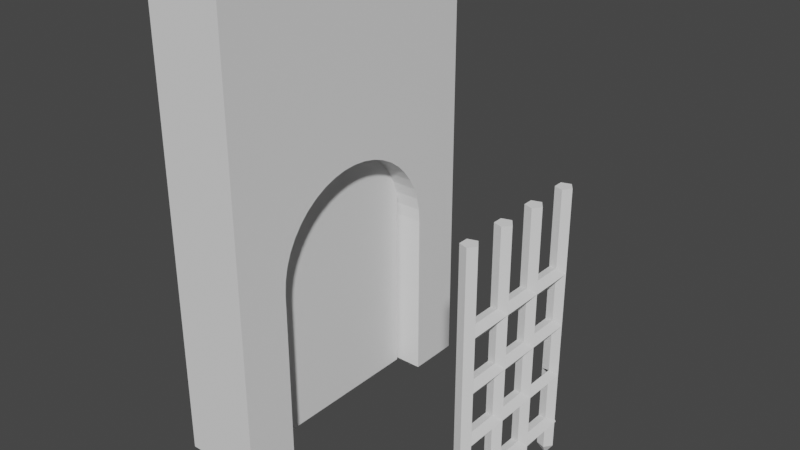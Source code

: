 # Source: Gate.blend  (saved by Blender 3.5.10; exported with 4.5.12 LTS)
import bpy
from mathutils import Matrix  # noqa: F401  (used for matrix-valued properties, if any)

bpy.ops.wm.read_factory_settings(use_empty=True)
scene = bpy.context.scene
scene.name = 'Scene'

# ---- collections
col_collection = bpy.data.collections.new('Collection'); scene.collection.children.link(col_collection)

# ---- world
world_world = bpy.data.worlds.new('World'); scene.world = world_world
world_world.use_nodes = True; world_world.node_tree.nodes.clear()
_N = world_world.node_tree.nodes; _L = world_world.node_tree.links
n0 = _N.new('ShaderNodeOutputWorld'); n0.name = 'World Output'; n0.location = (300, 300)
n1 = _N.new('ShaderNodeBackground'); n1.name = 'Background'; n1.location = (10, 300)
n1.inputs[0].default_value = (0.05088, 0.05088, 0.05088, 1.0)
_L.new(n1.outputs[0], n0.inputs[0])
n0.is_active_output = True
world_world.color = (0.05088, 0.05088, 0.05088)
world_world.use_sun_shadow = False
world_world.sun_shadow_jitter_overblur = 0.0

# ---- meshes
me_cube_001 = bpy.data.meshes.new('Cube.001')
me_cube_001.from_pydata([(-1.0, -1.0, -1.0), (-1.0, 1.0, -1.0), (0.0, 1.11, 14.0), (2.0, -1.0, -1.0), (2.0, 1.0, -1.0), (0.0, 7.89, 14.0), (-1.0, -1.0, 16.0), (2.0, -1.0, 16.0), (1.0, 1.11, 14.0), (-1.0, 8.0, -1.0), (1.0, 7.89, 14.0), (-1.0, 10.0, -1.0), (2.0, 8.0, -1.0), (2.0, 10.0, -1.0), (-1.0, 10.0, 16.0), (2.0, 10.0, 16.0), (-1.0, 4.5, 9.0), (-1.0, 1.0, 5.5), (-1.0, 4.002, 8.964), (-1.0, 3.514, 8.858), (-1.0, 3.046, 8.684), (-1.0, 2.608, 8.444), (-1.0, 2.208, 8.145), (-1.0, 1.855, 7.792), (-1.0, 1.556, 7.392), (-1.0, 1.316, 6.954), (-1.0, 1.142, 6.486), (-1.0, 1.036, 5.998), (2.0, 1.0, 5.5), (2.0, 4.5, 9.0), (2.0, 1.036, 5.998), (2.0, 1.142, 6.486), (2.0, 1.316, 6.954), (2.0, 1.556, 7.392), (2.0, 1.855, 7.792), (2.0, 2.208, 8.145), (2.0, 2.608, 8.444), (2.0, 3.046, 8.684), (2.0, 3.514, 8.858), (2.0, 4.002, 8.964), (-1.0, 8.0, 5.5), (-1.0, 7.964, 5.998), (-1.0, 7.858, 6.486), (-1.0, 7.684, 6.954), (-1.0, 7.444, 7.392), (-1.0, 7.145, 7.792), (-1.0, 6.792, 8.145), (-1.0, 6.392, 8.444), (-1.0, 5.954, 8.684), (-1.0, 5.486, 8.858), (-1.0, 4.998, 8.964), (2.0, 8.0, 5.5), (2.0, 4.998, 8.964), (2.0, 5.486, 8.858), (2.0, 5.954, 8.684), (2.0, 6.392, 8.444), (2.0, 6.792, 8.145), (2.0, 7.145, 7.792), (2.0, 7.444, 7.392), (2.0, 7.684, 6.954), (2.0, 7.858, 6.486), (2.0, 7.964, 5.998), (0.0, 4.5, 9.0), (1.0, 4.5, 9.0), (1.0, 4.002, 8.964), (0.0, 4.002, 8.964), (1.0, 3.514, 8.858), (0.0, 3.514, 8.858), (1.0, 3.046, 8.684), (0.0, 3.046, 8.684), (1.0, 2.608, 8.444), (0.0, 2.608, 8.444), (1.0, 2.208, 8.145), (0.0, 2.208, 8.145), (1.0, 1.855, 7.792), (0.0, 1.855, 7.792), (1.0, 1.556, 7.392), (0.0, 1.556, 7.392), (1.0, 1.316, 6.954), (0.0, 1.316, 6.954), (1.0, 1.142, 6.486), (0.0, 1.142, 6.486), (0.0, 1.11, 6.341), (1.0, 1.11, 6.341), (0.0, 4.998, 8.964), (1.0, 4.998, 8.964), (0.0, 5.486, 8.858), (1.0, 5.486, 8.858), (0.0, 5.954, 8.684), (1.0, 5.954, 8.684), (0.0, 6.392, 8.444), (1.0, 6.392, 8.444), (0.0, 6.792, 8.145), (1.0, 6.792, 8.145), (0.0, 7.145, 7.792), (1.0, 7.145, 7.792), (0.0, 7.444, 7.392), (1.0, 7.444, 7.392), (0.0, 7.684, 6.954), (1.0, 7.684, 6.954), (0.0, 7.858, 6.486), (1.0, 7.858, 6.486), (0.0, 7.89, 6.341), (1.0, 7.89, 6.341)], [], [(1, 17, 28, 4), (1, 4, 3, 0), (11, 14, 15, 13), (0, 6, 14, 11, 9, 40, 41, 42, 43, 44, 45, 46, 47, 48, 49, 50, 16, 18, 19, 20, 21, 22, 23, 24, 25, 26, 27, 17, 1), (3, 7, 6, 0), (14, 6, 7, 15), (11, 13, 12, 9), (12, 51, 40, 9), (51, 12, 13, 15, 7, 3, 4, 28, 30, 31, 32, 33, 34, 35, 36, 37, 38, 39, 29, 52, 53, 54, 55, 56, 57, 58, 59, 60, 61), (63, 29, 39, 64), (18, 16, 62, 65), (64, 39, 38, 66), (19, 18, 65, 67), (66, 38, 37, 68), (20, 19, 67, 69), (68, 37, 36, 70), (21, 20, 69, 71), (70, 36, 35, 72), (22, 21, 71, 73), (72, 35, 34, 74), (23, 22, 73, 75), (74, 34, 33, 76), (24, 23, 75, 77), (76, 33, 32, 78), (25, 24, 77, 79), (78, 32, 31, 80), (26, 25, 79, 81), (80, 31, 30, 27, 26, 81, 82, 83), (27, 30, 28, 17), (16, 50, 84, 62), (85, 52, 29, 63), (50, 49, 86, 84), (87, 53, 52, 85), (86, 49, 48, 88), (89, 54, 53, 87), (48, 47, 90, 88), (91, 55, 54, 89), (47, 46, 92, 90), (93, 56, 55, 91), (46, 45, 94, 92), (95, 57, 56, 93), (45, 44, 96, 94), (97, 58, 57, 95), (44, 43, 98, 96), (99, 59, 58, 97), (43, 42, 100, 98), (101, 60, 59, 99), (102, 100, 42, 41, 61, 60, 101, 103), (61, 41, 40, 51), (102, 5, 2, 82, 81, 79, 77, 75, 73, 71, 69, 67, 65, 62, 84, 86, 88, 90, 92, 94, 96, 98, 100), (103, 10, 5, 102), (80, 83, 8, 10, 103, 101, 99, 97, 95, 93, 91, 89, 87, 85, 63, 64, 66, 68, 70, 72, 74, 76, 78), (82, 2, 8, 83), (10, 8, 2, 5)])
me_cube_001.polygons.foreach_set('material_index', [0, 0, 0, 0, 0, 0, 0, 0, 0, 0, 0, 0, 0, 0, 0, 0, 0, 0, 0, 0, 0, 0, 0, 0, 0, 0, 0, 0, 0, 0, 0, 0, 0, 0, 0, 0, 0, 0, 0, 0, 0, 0, 0, 0, 0, 0, 0, 0, 0, 4, 4, 4, 4, 4])
_uv = me_cube_001.uv_layers.new(name='UVMap')
_uv.uv.foreach_set('vector', [0.375, 0.25, 0.5375, 0.25, 0.5375, 0.5, 0.375, 0.5, 0.125, 0.5, 0.375, 0.5, 0.375, 0.75, 0.125, 0.75, 0.375, 0.25, 0.625, 0.25, 0.625, 0.5, 0.375, 0.5, 0.375, 0.0, 0.625, 0.0, 0.625, 0.25, 0.375, 0.25, 0.375, 0.0, 0.5375, 0.0, 0.55, -0.004453, 0.5622, -0.01772, 0.5738, -0.03954, 0.5848, -0.06945, 0.5948, 0.0, 0.6036, 0.0, 0.6111, 0.0, 0.6171, 0.0, 0.6215, 0.0, 0.6241, 0.0, 0.625, 0.125, 0.6241, 0.6252, 0.6215, 0.5642, 0.6171, 0.5058, 0.6111, 0.451, 0.6036, 0.25, 0.5948, 0.25, 0.5848, 0.25, 0.5738, 0.25, 0.5622, 0.25, 0.55, 0.25, 0.5375, 0.25, 0.375, 0.25, 0.375, 0.75, 0.625, 0.75, 0.625, 1.0, 0.375, 1.0, 0.875, 0.5, 0.875, 0.75, 0.625, 0.75, 0.625, 0.5, 0.125, 0.5, 0.375, 0.5, 0.375, 0.75, 0.125, 0.75, 0.375, 0.75, 0.5375, 0.75, 0.5375, 1.0, 0.375, 1.0, 0.5375, 0.75, 0.375, 0.75, 0.375, 0.5, 0.625, 0.5, 0.625, 0.75, 0.375, 0.75, 0.375, 0.5, 0.5375, 0.5, 0.55, 0.5, 0.5622, 0.5, 0.5738, 0.5, 0.5848, 0.5, 0.5948, 0.5, 0.6036, 0.5, 0.6111, 0.5, 0.6171, 0.5, 0.6215, 0.5, 0.6241, 0.5, 0.625, 0.625, 0.625, 0.6428, 0.625, 0.6602, 0.625, 0.6769, 0.625, 0.6926, 0.625, 0.7069, 0.625, 0.7195, 0.625, 0.7302, 0.625, 0.7387, 0.625, 0.7449, 0.625, 0.7487, 0.625, 0.625, 0.625, 0.625, 0.625, 0.6072, 0.625, 0.5954, 0.625, 0.5716, 0.625, 0.625, 0.625, 0.625, 0.625, 0.5835, 0.625, 0.5954, 0.625, 0.6072, 0.625, 0.5898, 0.625, 0.5663, 0.625, 0.5194, 0.625, 0.5716, 0.625, 0.5835, 0.625, 0.5428, 0.625, 0.5663, 0.625, 0.5898, 0.625, 0.5731, 0.625, 0.5385, 0.625, 0.4692, 0.625, 0.5194, 0.625, 0.5428, 0.625, 0.5038, 0.625, 0.5385, 0.625, 0.5731, 0.625, 0.5574, 0.625, 0.5124, 0.625, 0.4223, 0.625, 0.4692, 0.625, 0.5038, 0.625, 0.4673, 0.625, 0.5124, 0.625, 0.5574, 0.625, 0.5431, 0.625, 0.4886, 0.625, 0.3794, 0.625, 0.4223, 0.625, 0.4673, 0.625, 0.434, 0.625, 0.4886, 0.625, 0.5431, 0.5948, 0.5, 0.5948, 0.4167, 0.5948, 0.25, 0.625, 0.3794, 0.625, 0.434, 0.5948, 0.3333, 0.5948, 0.4167, 0.5948, 0.5, 0.5848, 0.5, 0.5848, 0.4167, 0.5848, 0.25, 0.5948, 0.25, 0.5948, 0.3333, 0.5848, 0.3333, 0.5848, 0.4167, 0.5848, 0.5, 0.5738, 0.5, 0.5738, 0.4167, 0.5738, 0.25, 0.5848, 0.25, 0.5848, 0.3333, 0.5738, 0.3333, 0.5738, 0.4167, 0.5738, 0.5, 0.5622, 0.5, 0.5622, 0.4167, 0.5622, 0.25, 0.5738, 0.25, 0.5738, 0.3333, 0.5622, 0.3333, 0.5622, 0.4167, 0.5622, 0.5, 0.55, 0.5, 0.55, 0.25, 0.5622, 0.25, 0.5622, 0.3333, 0.5585, 0.3333, 0.5585, 0.4167, 0.55, 0.25, 0.55, 0.5, 0.5375, 0.5, 0.5375, 0.25, 0.625, 0.625, 0.625, 0.6784, 0.625, 0.6665, 0.625, 0.625, 0.625, 0.6546, 0.625, 0.6428, 0.625, 0.625, 0.625, 0.625, 0.625, 0.6784, 0.625, 0.7306, 0.625, 0.7072, 0.625, 0.6665, 0.625, 0.6837, 0.625, 0.6602, 0.625, 0.6428, 0.625, 0.6546, 0.625, 0.7072, 0.625, 0.7306, 0.625, 0.7808, 0.625, 0.7462, 0.625, 0.7115, 0.625, 0.6769, 0.625, 0.6602, 0.625, 0.6837, 0.625, 0.7808, 0.625, 0.8277, 0.625, 0.7827, 0.625, 0.7462, 0.625, 0.7376, 0.625, 0.6926, 0.625, 0.6769, 0.625, 0.7115, 0.625, 0.8277, 0.625, 0.8706, 0.625, 0.816, 0.625, 0.7827, 0.625, 0.7614, 0.625, 0.7069, 0.625, 0.6926, 0.625, 0.7376, 0.625, 0.8706, 0.5948, 1.0, 0.5948, 0.9167, 0.625, 0.816, 0.5948, 0.8333, 0.5948, 0.75, 0.625, 0.7069, 0.625, 0.7614, 0.5948, 1.0, 0.5848, 1.0, 0.5848, 0.9167, 0.5948, 0.9167, 0.5848, 0.8333, 0.5848, 0.75, 0.5948, 0.75, 0.5948, 0.8333, 0.5848, 1.0, 0.5738, 1.0, 0.5738, 0.9167, 0.5848, 0.9167, 0.5738, 0.8333, 0.5738, 0.75, 0.5848, 0.75, 0.5848, 0.8333, 0.5738, 1.0, 0.5622, 1.0, 0.5622, 0.9167, 0.5738, 0.9167, 0.5622, 0.8333, 0.5622, 0.75, 0.5738, 0.75, 0.5738, 0.8333, 0.5585, 0.9167, 0.5622, 0.9167, 0.5622, 1.0, 0.55, 1.0, 0.55, 0.75, 0.5622, 0.75, 0.5622, 0.8333, 0.5585, 0.8333, 0.55, 0.75, 0.55, 1.0, 0.5375, 1.0, 0.5375, 0.75, 0.4974, 0.25, 0.625, 0.25, 0.625, 0.0, 0.4974, 0.0, 0.4998, 0.00116, 0.5076, 0.007595, 0.5149, 0.01642, 0.5215, 0.02746, 0.5274, 0.04048, 0.5324, 0.05522, 0.5364, 0.07138, 0.5393, 0.08864, 0.5411, 0.1066, 0.5417, 0.125, 0.5411, 0.1434, 0.5393, 0.1614, 0.5364, 0.1786, 0.5324, 0.1948, 0.5274, 0.2095, 0.5215, 0.2225, 0.5149, 0.2336, 0.5076, 0.2424, 0.4998, 0.2488, 0.4974, 0.5, 0.625, 0.5, 0.625, 0.25, 0.4974, 0.25, 0.4998, 0.7488, 0.4974, 0.75, 0.625, 0.75, 0.625, 0.5, 0.4974, 0.5, 0.4998, 0.5012, 0.5076, 0.5076, 0.5149, 0.5164, 0.5215, 0.5275, 0.5274, 0.5405, 0.5324, 0.5552, 0.5364, 0.5714, 0.5393, 0.5886, 0.5411, 0.6066, 0.5417, 0.625, 0.5411, 0.6434, 0.5393, 0.6614, 0.5364, 0.6786, 0.5324, 0.6948, 0.5274, 0.7095, 0.5215, 0.7225, 0.5149, 0.7336, 0.5076, 0.7424, 0.4974, 1.0, 0.625, 1.0, 0.625, 0.75, 0.4974, 0.75, 0.625, 0.5, 0.625, 0.75, 0.875, 0.75, 0.875, 0.5])
me_cube_001.update()
me_cube_003 = bpy.data.meshes.new('Cube.003')
me_cube_003.from_pydata([(-0.5, -3.5, -1.0), (-0.5, -3.5, 14.0), (-0.5, 3.5, -1.0), (-0.5, 3.5, 14.0), (0.5, -3.5, -1.0), (0.5, -3.5, 14.0), (0.5, 3.5, -1.0), (0.5, 3.5, 14.0)], [], [(0, 1, 3, 2), (2, 3, 7, 6), (6, 7, 5, 4), (4, 5, 1, 0), (2, 6, 4, 0), (7, 3, 1, 5)])
_uv = me_cube_003.uv_layers.new(name='UVMap')
_uv.uv.foreach_set('vector', [0.375, 0.0, 0.625, 0.0, 0.625, 0.25, 0.375, 0.25, 0.375, 0.25, 0.625, 0.25, 0.625, 0.5, 0.375, 0.5, 0.375, 0.5, 0.625, 0.5, 0.625, 0.75, 0.375, 0.75, 0.375, 0.75, 0.625, 0.75, 0.625, 1.0, 0.375, 1.0, 0.125, 0.5, 0.375, 0.5, 0.375, 0.75, 0.125, 0.75, 0.625, 0.5, 0.875, 0.5, 0.875, 0.75, 0.625, 0.75])
me_cube_003.update()
me_cylinder_003 = bpy.data.meshes.new('Cylinder.003')
me_cylinder_003.from_pydata([(-2.017e-08, 1.0, -5.96e-08), (-0.2936, 1.0, 3.333), (-2.017e-08, 1.0, 33.62), (16.64, 1.0, 3.333), (0.9511, 0.309, -5.96e-08), (0.9511, 0.309, 33.62), (0.5878, -0.809, -5.96e-08), (-0.2936, -0.809, 2.746), (16.64, -0.809, 2.746), (0.5878, -0.809, 33.62), (-0.2936, -0.809, 3.921), (-0.5878, -0.809, -5.96e-08), (-0.5878, -0.809, 33.62), (16.64, -0.809, 3.921), (-0.9511, 0.309, -5.96e-08), (-0.9511, 0.309, 33.62), (-1.192e-08, 1.788e-08, -1.534), (16.67, 1.0, -1.192e-07), (16.64, 1.0, 10.0), (16.67, 1.0, 33.62), (17.62, 0.309, -1.192e-07), (0.5878, -0.809, 9.412), (17.62, 0.309, 33.62), (17.25, -0.809, -1.192e-07), (16.08, -0.809, 9.412), (17.25, -0.809, 33.62), (0.5878, -0.809, 10.59), (16.08, -0.809, -1.192e-07), (16.08, -0.809, 10.59), (16.08, -0.809, 33.62), (15.72, 0.309, -1.192e-07), (15.72, 0.309, 33.62), (16.67, 4.947e-07, -1.534), (16.64, 1.0, 16.67), (11.0, 1.0, -1.192e-07), (11.0, 1.0, 33.62), (11.95, 0.309, -1.192e-07), (-0.2936, -0.809, 16.08), (16.64, -0.809, 16.08), (11.95, 0.309, 33.62), (11.59, -0.809, -1.192e-07), (-0.2936, -0.809, 17.25), (11.59, -0.809, 33.62), (16.64, -0.809, 17.25), (10.41, -0.809, -1.192e-07), (10.41, -0.809, 33.62), (10.05, 0.309, -1.192e-07), (16.64, 1.0, 23.33), (10.05, 0.309, 33.62), (11.0, 4.947e-07, -1.534), (5.667, 1.0, -1.192e-07), (-0.2936, -0.809, 22.75), (5.667, 1.0, 33.62), (16.64, -0.809, 22.75), (6.618, 0.309, -1.192e-07), (-0.2936, -0.809, 23.92), (6.618, 0.309, 33.62), (16.64, -0.809, 23.92), (6.254, -0.809, -1.192e-07), (6.254, -0.809, 33.62), (5.079, -0.809, -1.192e-07), (5.079, -0.809, 33.62), (4.716, 0.309, -1.192e-07), (4.716, 0.309, 33.62), (5.667, 1.788e-08, -1.534), (1.219e-06, 1.0, 3.333), (1.957e-06, 1.0, 10.0), (1.957e-06, 1.0, 16.67), (1.957e-06, 1.0, 23.33), (0.9511, 0.309, 9.049), (0.9511, 0.309, 10.95), (0.9511, 0.309, 15.72), (0.9511, 0.309, 22.38), (0.9511, 0.309, 24.28), (0.9511, 0.309, 2.382), (0.9511, 0.309, 4.284), (0.9511, 0.309, 17.62), (0.9511, 0.309, 17.62), (0.9511, 0.309, 22.38), (0.9511, 0.309, 2.382), (0.9511, 0.309, 9.049), (0.9511, 0.309, 4.284), (0.9511, 0.309, 15.72), (0.5878, -0.809, 22.75), (0.5878, -0.809, 17.25), (0.5878, -0.809, 16.08), (0.5878, -0.809, 2.746), (0.5878, -0.809, 3.921), (0.5878, -0.809, 23.92), (-0.2936, -0.809, 2.746), (-0.2936, -0.809, 3.921), (-0.2936, -0.809, 16.08), (-0.2936, -0.809, 17.25), (-0.2936, -0.809, 22.75), (-0.2936, -0.809, 23.92), (-0.2936, 0.7867, 3.04), (-0.2936, 0.7867, 3.627), (-1.259e-06, 1.0, 3.333), (-0.01561, 0.9887, 3.318), (16.64, -0.809, 23.92), (16.64, -0.809, 22.75), (16.08, -0.809, 22.75), (16.08, -0.809, 23.92), (16.08, -0.809, 3.921), (16.08, -0.809, 16.08), (16.08, -0.809, 17.25), (16.64, -0.809, 2.746), (16.64, -0.809, 17.25), (16.64, -0.809, 16.08), (16.64, -0.809, 3.921), (16.08, -0.809, 2.746), (15.72, 0.309, 15.72), (15.72, 0.309, 2.382), (15.72, 0.309, 2.382), (15.72, 0.309, 9.049), (15.72, 0.309, 4.284), (15.72, 0.309, 4.284), (15.72, 0.309, 9.049), (15.72, 0.309, 17.62), (15.72, 0.309, 22.38), (15.72, 0.309, 22.38), (15.72, 0.309, 24.28), (15.72, 0.309, 10.95), (15.72, 0.309, 10.95), (15.72, 0.309, 15.72), (15.72, 0.309, 17.62), (16.64, 0.9818, 3.308), (16.64, 0.9818, 3.358), (16.64, 0.9818, 23.36), (16.64, 0.9818, 16.69), (16.64, 0.9818, 23.31), (16.64, 0.9818, 9.975), (16.64, 0.9818, 10.03), (16.64, 0.9818, 16.64), (11.0, 1.0, 3.333), (11.0, 1.0, 10.0), (11.0, 1.0, 16.67), (11.0, 1.0, 23.33), (11.95, 0.309, 10.95), (11.95, 0.309, 15.72), (11.95, 0.309, 17.62), (11.95, 0.309, 22.38), (11.95, 0.309, 24.28), (11.95, 0.309, 2.382), (11.95, 0.309, 4.284), (11.95, 0.309, 9.049), (11.95, 0.309, 17.62), (11.95, 0.309, 22.38), (11.95, 0.309, 15.72), (11.95, 0.309, 2.382), (11.95, 0.309, 9.049), (11.95, 0.309, 4.284), (11.95, 0.309, 10.95), (11.59, -0.809, 23.92), (11.59, -0.809, 22.75), (11.59, -0.809, 16.08), (11.59, -0.809, 10.59), (11.59, -0.809, 17.25), (11.59, -0.809, 2.746), (11.59, -0.809, 3.921), (11.59, -0.809, 9.412), (10.41, -0.809, 2.746), (10.41, -0.809, 3.921), (10.41, -0.809, 9.412), (10.41, -0.809, 10.59), (10.41, -0.809, 16.08), (10.41, -0.809, 17.25), (10.41, -0.809, 22.75), (10.41, -0.809, 23.92), (10.05, 0.309, 17.62), (10.05, 0.309, 15.72), (10.05, 0.309, 2.382), (10.05, 0.309, 2.382), (10.05, 0.309, 9.049), (10.05, 0.309, 4.284), (10.05, 0.309, 4.284), (10.05, 0.309, 9.049), (10.05, 0.309, 17.62), (10.05, 0.309, 22.38), (10.05, 0.309, 22.38), (10.05, 0.309, 24.28), (10.05, 0.309, 10.95), (10.05, 0.309, 15.72), (11.0, 1.0, 16.67), (11.0, 1.0, 3.333), (11.0, 1.0, 10.0), (11.0, 1.0, 23.33), (5.667, 1.0, 3.333), (5.667, 1.0, 10.0), (5.667, 1.0, 16.67), (5.667, 1.0, 23.33), (6.618, 0.309, 17.62), (6.618, 0.309, 22.38), (6.618, 0.309, 24.28), (6.618, 0.309, 2.382), (6.618, 0.309, 4.284), (6.618, 0.309, 9.049), (6.618, 0.309, 10.95), (6.618, 0.309, 15.72), (6.618, 0.309, 17.62), (6.618, 0.309, 22.38), (6.618, 0.309, 15.72), (6.618, 0.309, 2.382), (6.618, 0.309, 9.049), (6.618, 0.309, 4.284), (6.254, -0.809, 22.75), (6.254, -0.809, 17.25), (6.254, -0.809, 23.92), (6.254, -0.809, 2.746), (6.254, -0.809, 3.921), (6.254, -0.809, 9.412), (6.254, -0.809, 10.59), (6.254, -0.809, 16.08), (5.079, -0.809, 2.746), (5.079, -0.809, 3.921), (5.079, -0.809, 9.412), (5.079, -0.809, 10.59), (5.079, -0.809, 16.08), (5.079, -0.809, 17.25), (5.079, -0.809, 22.75), (5.079, -0.809, 23.92), (4.716, 0.309, 17.62), (4.716, 0.309, 2.382), (4.716, 0.309, 2.382), (4.716, 0.309, 9.049), (4.716, 0.309, 4.284), (4.716, 0.309, 4.284), (4.716, 0.309, 9.049), (4.716, 0.309, 17.62), (4.716, 0.309, 22.38), (4.716, 0.309, 22.38), (4.716, 0.309, 24.28), (4.716, 0.309, 10.95), (4.716, 0.309, 15.72), (4.716, 0.309, 15.72), (5.667, 1.0, 3.333), (5.667, 1.0, 16.67), (5.667, 1.0, 23.33)], [], [(4, 0, 2, 5, 73, 68, 72, 76, 67, 71, 70, 66, 69, 75, 65, 74), (77, 76, 72, 78, 83, 84), (80, 21, 87, 81, 75, 69), (73, 5, 9, 88), (82, 85, 26, 70, 71), (86, 6, 4, 74, 79), (26, 85, 91, 92, 84, 83, 93, 94, 88, 9, 12, 11, 6, 86, 89, 90, 87, 21), (9, 5, 2, 15, 12), (11, 12, 15, 14), (0, 14, 95, 98), (4, 6, 16), (14, 0, 16), (0, 4, 16), (6, 11, 16), (11, 14, 16), (17, 19, 22, 20), (20, 22, 25, 23), (110, 27, 23, 25, 29, 102, 99, 100, 101, 105, 107, 108, 104, 28, 24, 103, 109, 106), (25, 22, 19, 31, 29), (29, 31, 121, 102), (30, 27, 110, 113, 112), (115, 103, 24, 114, 117, 116), (111, 124, 122, 123, 28, 104), (105, 101, 120, 119, 118, 125), (133, 129, 118, 119, 130, 128, 121, 31, 19, 17, 30, 112, 126, 127, 116, 117, 131, 132, 122, 124), (27, 30, 32), (20, 23, 32), (30, 17, 32), (17, 20, 32), (23, 27, 32), (36, 34, 35, 39, 142, 137, 141, 140, 136, 139, 138, 135, 145, 144, 134, 143), (146, 140, 141, 147, 154, 157), (150, 160, 159, 151, 144, 145), (142, 39, 42, 153), (152, 138, 139, 148, 155, 156), (158, 40, 36, 143, 149), (159, 160, 163, 162), (153, 42, 45, 168), (161, 44, 40, 158), (156, 155, 165, 164), (157, 154, 167, 166), (42, 39, 35, 48, 45), (45, 48, 180, 168), (46, 44, 161, 172, 171), (177, 169, 166, 167, 179, 178), (174, 162, 163, 173, 176, 175), (170, 182, 181, 164, 165), (176, 185, 181, 182, 183, 177, 178, 186, 180, 48, 35, 34, 46, 171, 184, 175), (44, 46, 49), (36, 40, 49), (46, 34, 49), (34, 36, 49), (40, 44, 49), (54, 50, 52, 56, 193, 190, 192, 191, 189, 198, 197, 188, 196, 195, 187, 194), (203, 210, 209, 204, 195, 196), (193, 56, 59, 207), (197, 198, 201, 212, 211), (208, 58, 54, 194, 202), (199, 191, 192, 200, 205, 206), (209, 210, 215, 214), (207, 59, 61, 220), (213, 60, 58, 208), (211, 212, 217, 216), (206, 205, 219, 218), (59, 56, 52, 63, 61), (61, 63, 231, 220), (62, 60, 213, 223, 222), (228, 221, 218, 219, 230, 229), (224, 227, 226, 225, 214, 215), (232, 216, 217, 233, 234), (227, 188, 232, 234, 236, 228, 229, 237, 231, 63, 52, 50, 62, 222, 235, 226), (60, 62, 64), (54, 58, 64), (62, 50, 64), (50, 54, 64), (58, 60, 64), (134, 3, 126, 112, 113, 149, 143), (187, 184, 171, 172, 202, 194), (1, 97, 98, 95), (222, 223, 79, 74, 65, 235), (8, 7, 89, 86, 79, 223, 213, 208, 202, 172, 161, 158, 149, 113, 110, 106), (7, 8, 13, 10), (3, 127, 126), (13, 8, 106, 109), (90, 10, 13, 109, 103, 115, 151, 159, 162, 174, 204, 209, 214, 225, 81, 87), (3, 134, 144, 151, 115, 116, 127), (204, 174, 175, 184, 187, 195), (96, 97, 1), (75, 81, 225, 226, 235, 65), (96, 1, 95), (89, 7, 10, 90), (135, 18, 131, 117, 114, 150, 145), (188, 185, 176, 173, 203, 196), (227, 224, 80, 69, 66, 188), (24, 160, 150, 117), (18, 132, 131), (156, 28, 123, 152), (18, 135, 138, 152, 123, 122, 132), (197, 181, 185, 188), (70, 232, 188, 66), (215, 21, 80, 227), (136, 33, 133, 124, 111, 148, 139), (189, 183, 182, 170, 201, 198), (71, 67, 236, 234, 233, 82), (38, 37, 91, 85, 82, 233, 217, 212, 201, 170, 165, 155, 148, 111, 104, 108), (37, 38, 43, 41), (33, 129, 133), (43, 38, 108, 107), (92, 41, 43, 107, 105, 125, 146, 157, 166, 169, 199, 206, 218, 221, 77, 84), (177, 183, 189, 191, 199, 169), (33, 136, 140, 146, 125, 118, 129), (236, 67, 76, 77, 221, 228), (91, 37, 41, 92), (119, 120, 147, 141, 137, 47, 130), (178, 179, 200, 192, 190, 186), (229, 230, 78, 72, 68, 237), (53, 51, 93, 83, 78, 230, 219, 205, 200, 179, 167, 154, 147, 120, 101, 100), (51, 53, 57, 55), (47, 128, 130), (57, 53, 100, 99), (94, 55, 57, 99, 102, 121, 142, 153, 168, 180, 193, 207, 220, 231, 73, 88), (47, 137, 142, 121, 128), (193, 180, 186, 190), (237, 68, 73, 231), (14, 15, 2, 0, 98, 97, 96, 95), (93, 51, 55, 94), (163, 210, 203, 176), (164, 163, 160, 156), (197, 211, 164, 181)])
me_cylinder_003.polygons.foreach_set('material_index', [0, 0, 0, 0, 0, 0, 0, 0, 0, 0, 0, 0, 0, 0, 0, 0, 0, 0, 0, 0, 0, 0, 0, 0, 0, 0, 0, 0, 0, 0, 0, 0, 0, 0, 0, 0, 0, 0, 0, 0, 0, 0, 0, 0, 0, 0, 0, 0, 0, 0, 0, 0, 0, 0, 0, 0, 0, 0, 0, 0, 0, 0, 0, 0, 0, 0, 0, 0, 0, 0, 0, 0, 0, 0, 0, 0, 4, 4, 4, 4, 4, 4, 4, 4, 4, 4, 4, 4, 4, 4, 4, 4, 4, 4, 4, 4, 4, 4, 4, 4, 0, 4, 4, 4, 4, 4, 4, 4, 4, 4, 4, 4, 4, 4, 4, 4, 4, 4, 4, 4, 4, 4, 4, 4, 0, 4, 4, 4, 4])
_uv = me_cylinder_003.uv_layers.new(name='UVMap')
_uv.uv.foreach_set('vector', [0.8, 0.5, 1.0, 0.5, 1.0, 1.0, 0.8, 1.0, 0.8, 0.8611, 1.0, 0.847, 0.8, 0.8328, 0.8, 0.762, 1.0, 0.7478, 0.8, 0.7337, 0.8, 0.6628, 1.0, 0.6487, 0.8, 0.6346, 0.8, 0.5637, 1.0, 0.5496, 0.8, 0.5354, 0.8, 0.762, 0.8, 0.762, 0.8, 0.8328, 0.8, 0.8328, 0.6, 0.8382, 0.6, 0.7566, 0.8, 0.6346, 0.6, 0.64, 0.6, 0.5583, 0.8, 0.5637, 0.8, 0.5637, 0.8, 0.6346, 0.8, 0.8611, 0.8, 1.0, 0.6, 1.0, 0.6, 0.8557, 0.8, 0.7337, 0.6, 0.7391, 0.6, 0.6574, 0.8, 0.6628, 0.8, 0.7337, 0.6, 0.5408, 0.6, 0.5, 0.8, 0.5, 0.8, 0.5354, 0.8, 0.5354, 0.6, 0.6574, 0.6, 0.7391, 0.45, 0.7391, 0.45, 0.7566, 0.6, 0.7566, 0.6, 0.8382, 0.45, 0.8382, 0.45, 0.8557, 0.6, 0.8557, 0.6, 1.0, 0.4, 1.0, 0.4, 0.5, 0.6, 0.5, 0.6, 0.5408, 0.45, 0.5408, 0.45, 0.5583, 0.6, 0.5583, 0.45, 0.64, 0.3911, 0.05584, 0.4783, 0.3242, 0.25, 0.49, 0.02175, 0.3242, 0.1089, 0.05584, 0.4, 0.5, 0.4, 1.0, 0.2, 1.0, 0.2, 0.5, 2.98e-08, 0.5, 0.2, 0.5, 0.06175, 0.5452, 0.003283, 0.5493, 0.8, 0.5, 0.6, 0.5, 0.8, 0.5, 0.2, 0.5, 2.98e-08, 0.5, 0.2, 0.5, 1.0, 0.5, 0.8, 0.5, 1.0, 0.5, 0.6, 0.5, 0.4, 0.5, 0.6, 0.5, 0.4, 0.5, 0.2, 0.5, 0.4, 0.5, 1.0, 0.5, 1.0, 1.0, 0.8, 1.0, 0.8, 0.5, 0.8, 0.5, 0.8, 1.0, 0.6, 1.0, 0.6, 0.5, 0.4, 0.5408, 0.4, 0.5, 0.6, 0.5, 0.6, 1.0, 0.4, 1.0, 0.4, 0.8557, 0.4957, 0.8557, 0.4957, 0.8382, 0.4, 0.8382, 0.4, 0.7566, 0.4957, 0.7566, 0.4957, 0.7391, 0.4, 0.7391, 0.4957, 0.6574, 0.4, 0.64, 0.4, 0.5583, 0.4957, 0.5583, 0.4957, 0.5408, 0.3911, 0.05584, 0.4783, 0.3242, 0.25, 0.49, 0.02175, 0.3242, 0.1089, 0.05584, 0.4, 1.0, 0.2, 1.0, 0.2, 0.8611, 0.4, 0.8557, 0.2, 0.5, 0.4, 0.5, 0.4, 0.5408, 0.2, 0.5354, 0.2, 0.5354, 0.2, 0.5637, 0.4, 0.5583, 0.4, 0.64, 0.2, 0.6346, 0.2, 0.6346, 0.2, 0.5637, 0.2, 0.7337, 0.2, 0.7337, 0.2, 0.6628, 0.2, 0.6628, 0.4, 0.6574, 0.4, 0.7391, 0.4, 0.7566, 0.4, 0.8382, 0.2, 0.8328, 0.2, 0.8328, 0.2, 0.762, 0.2, 0.762, 0.005271, 0.7475, 0.005271, 0.7482, 0.2, 0.762, 0.2, 0.8328, 0.005271, 0.8466, 0.005271, 0.8474, 0.2, 0.8611, 0.2, 1.0, 2.98e-08, 1.0, 2.98e-08, 0.5, 0.2, 0.5, 0.2, 0.5354, 0.005271, 0.5492, 0.005271, 0.5499, 0.2, 0.5637, 0.2, 0.6346, 0.005271, 0.6483, 0.005271, 0.6491, 0.2, 0.6628, 0.2, 0.7337, 0.4, 0.5, 0.2, 0.5, 0.4, 0.5, 0.8, 0.5, 0.6, 0.5, 0.8, 0.5, 0.2, 0.5, 2.98e-08, 0.5, 0.2, 0.5, 1.0, 0.5, 0.8, 0.5, 1.0, 0.5, 0.6, 0.5, 0.4, 0.5, 0.6, 0.5, 0.8, 0.5, 1.0, 0.5, 1.0, 1.0, 0.8, 1.0, 0.8, 0.8611, 1.0, 0.847, 0.8, 0.8328, 0.8, 0.762, 1.0, 0.7478, 0.8, 0.7337, 0.8, 0.6628, 1.0, 0.6487, 0.8, 0.6346, 0.8, 0.5637, 1.0, 0.5496, 0.8, 0.5354, 0.8, 0.762, 0.8, 0.762, 0.8, 0.8328, 0.8, 0.8328, 0.6, 0.8382, 0.6, 0.7566, 0.8, 0.6346, 0.6, 0.64, 0.6, 0.5583, 0.8, 0.5637, 0.8, 0.5637, 0.8, 0.6346, 0.8, 0.8611, 0.8, 1.0, 0.6, 1.0, 0.6, 0.8557, 0.8, 0.6628, 0.8, 0.6628, 0.8, 0.7337, 0.8, 0.7337, 0.6, 0.7391, 0.6, 0.6574, 0.6, 0.5408, 0.6, 0.5, 0.8, 0.5, 0.8, 0.5354, 0.8, 0.5354, 0.6, 0.5583, 0.6, 0.64, 0.4, 0.64, 0.4, 0.5583, 0.6, 0.8557, 0.6, 1.0, 0.4, 1.0, 0.4, 0.8557, 0.4, 0.5408, 0.4, 0.5, 0.6, 0.5, 0.6, 0.5408, 0.6, 0.6574, 0.6, 0.7391, 0.4, 0.7391, 0.4, 0.6574, 0.6, 0.7566, 0.6, 0.8382, 0.4, 0.8382, 0.4, 0.7566, 0.3911, 0.05584, 0.4783, 0.3242, 0.25, 0.49, 0.02175, 0.3242, 0.1089, 0.05584, 0.4, 1.0, 0.2, 1.0, 0.2, 0.8611, 0.4, 0.8557, 0.2, 0.5, 0.4, 0.5, 0.4, 0.5408, 0.2, 0.5354, 0.2, 0.5354, 0.2, 0.762, 0.2, 0.762, 0.4, 0.7566, 0.4, 0.8382, 0.2, 0.8328, 0.2, 0.8328, 0.2, 0.5637, 0.4, 0.5583, 0.4, 0.64, 0.2, 0.6346, 0.2, 0.6346, 0.2, 0.5637, 0.2, 0.7337, 0.2, 0.7337, 0.2, 0.6628, 0.4, 0.6574, 0.4, 0.7391, 0.2, 0.6346, 2.98e-08, 0.6487, 0.2, 0.6628, 0.2, 0.7337, 2.98e-08, 0.7478, 0.2, 0.762, 0.2, 0.8328, 2.98e-08, 0.847, 0.2, 0.8611, 0.2, 1.0, 2.98e-08, 1.0, 2.98e-08, 0.5, 0.2, 0.5, 0.2, 0.5354, 2.98e-08, 0.5496, 0.2, 0.5637, 0.4, 0.5, 0.2, 0.5, 0.4, 0.5, 0.8, 0.5, 0.6, 0.5, 0.8, 0.5, 0.2, 0.5, 2.98e-08, 0.5, 0.2, 0.5, 1.0, 0.5, 0.8, 0.5, 1.0, 0.5, 0.6, 0.5, 0.4, 0.5, 0.6, 0.5, 0.8, 0.5, 1.0, 0.5, 1.0, 1.0, 0.8, 1.0, 0.8, 0.8611, 1.0, 0.847, 0.8, 0.8328, 0.8, 0.762, 1.0, 0.7478, 0.8, 0.7337, 0.8, 0.6628, 1.0, 0.6487, 0.8, 0.6346, 0.8, 0.5637, 1.0, 0.5496, 0.8, 0.5354, 0.8, 0.6346, 0.6, 0.64, 0.6, 0.5583, 0.8, 0.5637, 0.8, 0.5637, 0.8, 0.6346, 0.8, 0.8611, 0.8, 1.0, 0.6, 1.0, 0.6, 0.8557, 0.8, 0.6628, 0.8, 0.7337, 0.8, 0.7337, 0.6, 0.7391, 0.6, 0.6574, 0.6, 0.5408, 0.6, 0.5, 0.8, 0.5, 0.8, 0.5354, 0.8, 0.5354, 0.8, 0.762, 0.8, 0.762, 0.8, 0.8328, 0.8, 0.8328, 0.6, 0.8382, 0.6, 0.7566, 0.6, 0.5583, 0.6, 0.64, 0.4, 0.64, 0.4, 0.5583, 0.6, 0.8557, 0.6, 1.0, 0.4, 1.0, 0.4, 0.8557, 0.4, 0.5408, 0.4, 0.5, 0.6, 0.5, 0.6, 0.5408, 0.6, 0.6574, 0.6, 0.7391, 0.4, 0.7391, 0.4, 0.6574, 0.6, 0.7566, 0.6, 0.8382, 0.4, 0.8382, 0.4, 0.7566, 0.3911, 0.05584, 0.4783, 0.3242, 0.25, 0.49, 0.02175, 0.3242, 0.1089, 0.05584, 0.4, 1.0, 0.2, 1.0, 0.2, 0.8611, 0.4, 0.8557, 0.2, 0.5, 0.4, 0.5, 0.4, 0.5408, 0.2, 0.5354, 0.2, 0.5354, 0.2, 0.762, 0.2, 0.762, 0.4, 0.7566, 0.4, 0.8382, 0.2, 0.8328, 0.2, 0.8328, 0.2, 0.6346, 0.2, 0.6346, 0.2, 0.5637, 0.2, 0.5637, 0.4, 0.5583, 0.4, 0.64, 0.2, 0.6628, 0.4, 0.6574, 0.4, 0.7391, 0.2, 0.7337, 0.2, 0.7337, 0.2, 0.6346, 2.98e-08, 0.6487, 0.2, 0.6628, 0.2, 0.7337, 2.98e-08, 0.7478, 0.2, 0.762, 0.2, 0.8328, 2.98e-08, 0.847, 0.2, 0.8611, 0.2, 1.0, 2.98e-08, 1.0, 2.98e-08, 0.5, 0.2, 0.5, 0.2, 0.5354, 2.98e-08, 0.5496, 0.2, 0.5637, 0.4, 0.5, 0.2, 0.5, 0.4, 0.5, 0.8, 0.5, 0.6, 0.5, 0.8, 0.5, 0.2, 0.5, 2.98e-08, 0.5, 0.2, 0.5, 1.0, 0.5, 0.8, 0.5, 1.0, 0.5, 0.6, 0.5, 0.4, 0.5, 0.6, 0.5, 1.0, 0.8334, 1.0, 1.0, 0.9947, 1.0, 0.8, 0.9727, 0.8, 0.9727, 0.8, 0.8615, 0.8, 0.8615, 1.0, 0.676, 1.0, 0.8334, 0.8, 0.8054, 0.8, 0.8054, 0.8, 0.7041, 0.8, 0.7041, 1.0, 0.5, 1.0, 0.5087, 0.9967, 0.5082, 0.9383, 0.5, 0.8, 0.6479, 0.8, 0.6479, 0.8, 0.5367, 0.8, 0.5367, 1.0, 0.5087, 1.0, 0.676, 0.6, 1.0, 0.6, 0.5, 0.6, 0.5, 0.6, 0.526, 0.8, 0.5367, 0.8, 0.6479, 0.6, 0.6586, 0.6, 0.6933, 0.8, 0.7041, 0.8, 0.8054, 0.6, 0.8161, 0.6, 0.8508, 0.8, 0.8615, 0.8, 0.9727, 0.6, 0.9834, 0.6, 1.0, 0.6, 0.5, 0.6, 1.0, 0.4, 1.0, 0.4, 0.5, 0.25, 0.49, 0.256, 0.4856, 0.256, 0.4856, 0.3911, 0.05584, 0.3911, 0.05584, 0.3911, 0.05584, 0.3911, 0.05584, 0.4, 0.5, 0.4, 0.5, 0.4, 1.0, 0.4, 1.0, 0.4, 0.9834, 0.2, 0.9727, 0.2, 0.8615, 0.4, 0.8508, 0.4, 0.8161, 0.2, 0.8054, 0.2, 0.7041, 0.4, 0.6933, 0.4, 0.6586, 0.2, 0.6479, 0.2, 0.5367, 0.4, 0.526, 2.98e-08, 1.0, 2.98e-08, 0.8334, 0.2, 0.8615, 0.2, 0.8615, 0.2, 0.9727, 0.2, 0.9727, 0.005271, 1.0, 0.2, 0.7041, 0.2, 0.8054, 0.2, 0.8054, 2.98e-08, 0.8334, 2.98e-08, 0.676, 0.2, 0.7041, 0.06174, 0.5, 2.98e-08, 0.5087, 2.98e-08, 0.5, 0.2, 0.5367, 0.2, 0.5367, 0.2, 0.6479, 0.2, 0.6479, 2.98e-08, 0.676, 2.98e-08, 0.5087, 0.753, 0.5, 1.0, 0.5, 0.753, 0.5, 0.6, 0.5, 0.6, 0.5, 0.6, 0.5, 0.6, 0.5, 1.0, 0.8334, 1.0, 1.0, 0.9947, 1.0, 0.8, 0.9727, 0.8, 0.9727, 0.8, 0.8615, 0.8, 0.8615, 1.0, 0.676, 1.0, 0.8334, 0.8, 0.8054, 0.8, 0.8054, 0.8, 0.7041, 0.8, 0.7041, 0.8, 0.6479, 0.8, 0.6479, 0.8, 0.5367, 0.8, 0.5367, 1.0, 0.5087, 1.0, 0.676, 0.0, 0.0, 0.6, 0.64, 0.8, 0.6346, 0.0, 0.0, 0.25, 0.49, 0.256, 0.4856, 0.256, 0.4856, 0.4, 0.8511, 0.4, 0.9834, 0.2, 0.9727, 0.2, 0.8615, 2.98e-08, 1.0, 2.98e-08, 0.8334, 0.2, 0.8615, 0.2, 0.8615, 0.2, 0.9727, 0.2, 0.9727, 0.005271, 1.0, 0.2, 0.7041, 0.2, 0.8054, 2.98e-08, 0.8334, 2.98e-08, 0.676, 0.2, 0.5367, 0.2, 0.6479, 2.98e-08, 0.676, 2.98e-08, 0.5087, 0.0, 0.0, 0.6, 0.64, 0.8, 0.6346, 0.0, 0.0, 1.0, 0.8334, 1.0, 1.0, 0.9947, 1.0, 0.8, 0.9727, 0.8, 0.9727, 0.8, 0.8615, 0.8, 0.8615, 1.0, 0.676, 1.0, 0.8334, 0.8, 0.8054, 0.8, 0.8054, 0.8, 0.7041, 0.8, 0.7041, 0.8, 0.5367, 1.0, 0.5087, 1.0, 0.676, 0.8, 0.6479, 0.8, 0.6479, 0.8, 0.5367, 0.6, 1.0, 0.6, 0.5, 0.6, 0.5, 0.6, 0.526, 0.8, 0.5367, 0.8, 0.6479, 0.6, 0.6586, 0.6, 0.6933, 0.8, 0.7041, 0.8, 0.8054, 0.6, 0.8161, 0.6, 0.8508, 0.8, 0.8615, 0.8, 0.9727, 0.6, 0.9834, 0.6, 1.0, 0.6, 0.5, 0.6, 1.0, 0.4, 1.0, 0.4, 0.5, 0.25, 0.49, 0.256, 0.4856, 0.256, 0.4856, 0.3911, 0.05584, 0.3911, 0.05584, 0.3911, 0.05584, 0.3911, 0.05584, 0.4, 0.5, 0.4, 0.5, 0.4, 1.0, 0.4, 1.0, 0.4, 0.9834, 0.2, 0.9727, 0.2, 0.8615, 0.4, 0.8508, 0.4, 0.8161, 0.2, 0.8054, 0.2, 0.7041, 0.4, 0.6933, 0.4, 0.6586, 0.2, 0.6479, 0.2, 0.5367, 0.4, 0.526, 0.2, 0.8054, 2.98e-08, 0.8334, 2.98e-08, 0.676, 0.2, 0.7041, 0.2, 0.7041, 0.2, 0.8054, 2.98e-08, 1.0, 2.98e-08, 0.8334, 0.2, 0.8615, 0.2, 0.8615, 0.2, 0.9727, 0.2, 0.9727, 0.005271, 1.0, 2.98e-08, 0.676, 2.98e-08, 0.5087, 0.2, 0.5367, 0.2, 0.5367, 0.2, 0.6479, 0.2, 0.6479, 0.6, 0.5, 0.6, 0.5, 0.6, 0.5, 0.6, 0.5, 0.8, 0.9727, 0.8, 0.9727, 0.8, 0.8615, 0.8, 0.8615, 1.0, 0.8334, 1.0, 1.0, 0.9947, 1.0, 0.8, 0.8054, 0.8, 0.8054, 0.8, 0.7041, 0.8, 0.7041, 1.0, 0.676, 1.0, 0.8334, 0.8, 0.6479, 0.8, 0.6479, 0.8, 0.5367, 0.8, 0.5367, 1.0, 0.5087, 1.0, 0.676, 0.6, 1.0, 0.6, 0.5, 0.6, 0.5, 0.6, 0.526, 0.8, 0.5367, 0.8, 0.6479, 0.6, 0.6586, 0.6, 0.6933, 0.8, 0.7041, 0.8, 0.8054, 0.6, 0.8161, 0.6, 0.8508, 0.8, 0.8615, 0.8, 0.9727, 0.6, 0.9834, 0.6, 1.0, 0.6, 0.5, 0.6, 1.0, 0.4, 1.0, 0.4, 0.5, 0.25, 0.49, 0.256, 0.4856, 0.256, 0.4856, 0.3911, 0.05584, 0.3911, 0.05584, 0.3911, 0.05584, 0.3911, 0.05584, 0.4, 0.5, 0.4, 0.5, 0.4, 1.0, 0.4, 1.0, 0.4, 0.9834, 0.2, 0.9727, 0.2, 0.8615, 0.4, 0.8508, 0.4, 0.8161, 0.2, 0.8054, 0.2, 0.7041, 0.4, 0.6933, 0.4, 0.6586, 0.2, 0.6479, 0.2, 0.5367, 0.4, 0.526, 2.98e-08, 1.0, 2.98e-08, 0.8334, 0.2, 0.8615, 0.2, 0.9727, 0.005271, 1.0, 0.2, 0.7041, 0.2, 0.8054, 2.98e-08, 0.8334, 2.98e-08, 0.676, 2.98e-08, 0.676, 2.98e-08, 0.5087, 0.2, 0.5367, 0.2, 0.6479, 0.2, 0.5, 0.2, 1.0, 2.98e-08, 1.0, 2.98e-08, 0.5, 0.003283, 0.5493, 2.98e-08, 0.5496, 0.06175, 0.5539, 0.06175, 0.5452, 0.6, 0.5, 0.6, 0.5, 0.6, 0.5, 0.6, 0.5, 0.0, 0.0, 0.6, 0.64, 0.8, 0.6346, 0.0, 0.0, 0.4, 0.8098, 0.6, 0.8087, 0.6, 0.8508, 0.4, 0.8511, 0.8, 0.6628, 0.6, 0.6574, 0.4, 0.6574, 0.2, 0.6628])
me_cylinder_003.update()

# ---- objects
ob_cube = bpy.data.objects.new('Cube', me_cube_001)
ob_cube_001 = bpy.data.objects.new('Cube.001', me_cube_003)
ob_cylinder_003 = bpy.data.objects.new('Cylinder.003', me_cylinder_003)

# ---- transforms, parenting, visibility, modifiers, constraints
ob_cube.location = (0.0, 0.0, 1.0)
ob_cube_001.location = (0.5, 4.5, 1.0)
ob_cube_001.scale = (1.0, 0.9685, 1.0)
ob_cylinder_003.location = (8.656, 7.0, 0.2218)
ob_cylinder_003.rotation_euler = (0.0, 0.0, -1.571)
ob_cylinder_003.scale = (0.3, 0.3, 0.3)

# ---- collection membership
col_collection.objects.link(ob_cube)
col_collection.objects.link(ob_cube_001)
col_collection.objects.link(ob_cylinder_003)

# ---- scene / render settings (as saved in the file)
scene.frame_start = 1; scene.frame_end = 250; scene.frame_set(1)
scene.render.engine = 'BLENDER_EEVEE_NEXT'
scene.cycles.sampling_pattern = 'TABULATED_SOBOL'
scene.view_settings.view_transform = 'Filmic'
bpy.context.view_layer.update()

# ---- added for rendering (the .blend has no active camera and no usable light): camera, sun
cam_auto = bpy.data.cameras.new('AutoCamera')
cam_auto.lens = 50.0
cam_auto.sensor_width = 36.0
cam_auto.clip_end = 1000.0
ob_auto_camera = bpy.data.objects.new('AutoCamera', cam_auto)
scene.collection.objects.link(ob_auto_camera)
ob_auto_camera.location = (25.0213, -20.7518, 25.2154)
ob_auto_camera.rotation_euler = (1.09748, -7.21219e-08, 0.694738)
scene.camera = ob_auto_camera
light_auto_sun = bpy.data.lights.new('AutoSun', 'SUN')
light_auto_sun.energy = 3.0
light_auto_sun.angle = 0.0523599
ob_auto_sun = bpy.data.objects.new('AutoSun', light_auto_sun)
scene.collection.objects.link(ob_auto_sun)
ob_auto_sun.rotation_euler = (0.872665, 0.174533, 0.523599)
bpy.context.view_layer.update()
